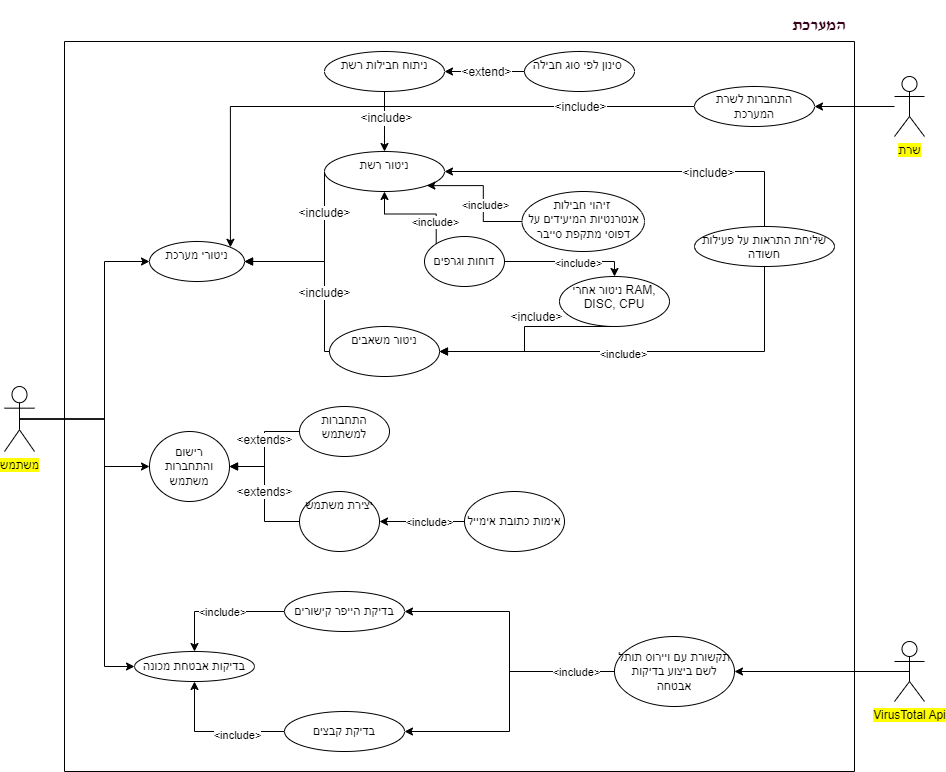

The diagram above was exported from draw.io. Its source (the exported page's mxGraphModel, read from the mxfile embedded in the PNG):
<mxGraphModel dx="1900" dy="621" grid="1" gridSize="10" guides="1" tooltips="1" connect="1" arrows="1" fold="1" page="1" pageScale="1" pageWidth="850" pageHeight="1100" background="none" math="0" shadow="0">
  <root>
    <mxCell id="0" />
    <mxCell id="1" parent="0" />
    <mxCell id="V5mKhU4Q77wbRNJmn_iB-5" value="רישום והתחברות משתמש" style="ellipse;whiteSpace=wrap;html=1;" parent="1" vertex="1">
      <mxGeometry x="25" y="480" width="80" height="70" as="geometry" />
    </mxCell>
    <mxCell id="V5mKhU4Q77wbRNJmn_iB-10" value="&lt;h4&gt;&lt;font style=&quot;font-size: 17px;&quot; face=&quot;DAVID&quot;&gt;המערכת&lt;/font&gt;&lt;/h4&gt;" style="text;html=1;align=center;verticalAlign=middle;whiteSpace=wrap;rounded=0;fontColor=#33001A;" parent="1" vertex="1">
      <mxGeometry x="650" y="60" width="90" height="30" as="geometry" />
    </mxCell>
    <mxCell id="V5mKhU4Q77wbRNJmn_iB-30" value="&lt;span style=&quot;font-weight: normal; line-height: 70%;&quot;&gt;יצירת משתמש&lt;/span&gt;" style="ellipse;whiteSpace=wrap;html=1;strokeColor=default;align=center;verticalAlign=top;fontFamily=Helvetica;fontSize=12;fontColor=default;fillColor=default;fontStyle=1" parent="1" vertex="1">
      <mxGeometry x="175" y="540" width="80" height="60" as="geometry" />
    </mxCell>
    <mxCell id="V5mKhU4Q77wbRNJmn_iB-33" value="התחברות למשתמש" style="ellipse;whiteSpace=wrap;html=1;strokeColor=default;align=center;verticalAlign=top;fontFamily=Helvetica;fontSize=12;fontColor=default;fillColor=default;" parent="1" vertex="1">
      <mxGeometry x="175" y="455" width="90" height="50" as="geometry" />
    </mxCell>
    <mxCell id="V5mKhU4Q77wbRNJmn_iB-34" value="&amp;lt;extends&amp;gt;" style="html=1;verticalAlign=bottom;endArrow=block;rounded=0;fontFamily=Helvetica;fontSize=12;fontColor=default;exitX=0;exitY=0.5;exitDx=0;exitDy=0;entryX=1;entryY=0.5;entryDx=0;entryDy=0;edgeStyle=elbowEdgeStyle;" parent="1" source="V5mKhU4Q77wbRNJmn_iB-33" target="V5mKhU4Q77wbRNJmn_iB-5" edge="1">
      <mxGeometry width="80" relative="1" as="geometry">
        <mxPoint x="115" y="450" as="sourcePoint" />
        <mxPoint x="195" y="450" as="targetPoint" />
      </mxGeometry>
    </mxCell>
    <mxCell id="V5mKhU4Q77wbRNJmn_iB-35" value="&amp;lt;extends&amp;gt;" style="html=1;verticalAlign=bottom;endArrow=block;rounded=0;fontFamily=Helvetica;fontSize=12;fontColor=default;exitX=0;exitY=0.5;exitDx=0;exitDy=0;entryX=1;entryY=0.5;entryDx=0;entryDy=0;edgeStyle=elbowEdgeStyle;elbow=horizontal;" parent="1" source="V5mKhU4Q77wbRNJmn_iB-30" target="V5mKhU4Q77wbRNJmn_iB-5" edge="1">
      <mxGeometry x="-0.12" width="80" relative="1" as="geometry">
        <mxPoint x="85" y="610" as="sourcePoint" />
        <mxPoint x="165" y="610" as="targetPoint" />
        <mxPoint as="offset" />
      </mxGeometry>
    </mxCell>
    <mxCell id="V5mKhU4Q77wbRNJmn_iB-38" value="ניטור אחרי RAM, DISC, CPU" style="ellipse;whiteSpace=wrap;html=1;strokeColor=default;align=center;verticalAlign=top;fontFamily=Helvetica;fontSize=12;fontColor=default;fillColor=default;" parent="1" vertex="1">
      <mxGeometry x="435" y="325" width="110" height="50" as="geometry" />
    </mxCell>
    <mxCell id="V5mKhU4Q77wbRNJmn_iB-41" value="שליחת התראות על פעילות חשודה" style="ellipse;whiteSpace=wrap;html=1;strokeColor=default;align=center;verticalAlign=top;fontFamily=Helvetica;fontSize=12;fontColor=default;fillColor=default;" parent="1" vertex="1">
      <mxGeometry x="570" y="275" width="140" height="40" as="geometry" />
    </mxCell>
    <mxCell id="V5mKhU4Q77wbRNJmn_iB-43" value="זיהוי חבילות&amp;nbsp;&lt;div&gt;אנטרנטיות המיעידים על דפוסי מתקפת סייבר&lt;/div&gt;" style="ellipse;whiteSpace=wrap;html=1;strokeColor=default;align=center;verticalAlign=top;fontFamily=Helvetica;fontSize=12;fontColor=default;fillColor=default;" parent="1" vertex="1">
      <mxGeometry x="397.5" y="240" width="122.5" height="60" as="geometry" />
    </mxCell>
    <mxCell id="V5mKhU4Q77wbRNJmn_iB-48" value="&amp;lt;include&amp;gt;" style="html=1;verticalAlign=bottom;endArrow=block;rounded=0;fontFamily=Helvetica;fontSize=12;fontColor=default;entryX=1;entryY=0.5;entryDx=0;entryDy=0;edgeStyle=elbowEdgeStyle;exitX=0.5;exitY=1;exitDx=0;exitDy=0;" parent="1" source="V5mKhU4Q77wbRNJmn_iB-38" target="V5mKhU4Q77wbRNJmn_iB-36" edge="1">
      <mxGeometry x="-0.2093" width="80" relative="1" as="geometry">
        <mxPoint x="400" y="360" as="sourcePoint" />
        <mxPoint x="350" y="520" as="targetPoint" />
        <Array as="points">
          <mxPoint x="400" y="390" />
        </Array>
        <mxPoint x="1" as="offset" />
      </mxGeometry>
    </mxCell>
    <mxCell id="V5mKhU4Q77wbRNJmn_iB-57" value="ניטור רשת" style="ellipse;whiteSpace=wrap;html=1;strokeColor=default;align=center;verticalAlign=top;fontFamily=Helvetica;fontSize=12;fontColor=default;fillColor=default;" parent="1" vertex="1">
      <mxGeometry x="200" y="200" width="120" height="40" as="geometry" />
    </mxCell>
    <mxCell id="V5mKhU4Q77wbRNJmn_iB-1" value="&lt;span style=&quot;background-color: rgb(255, 255, 0);&quot;&gt;משתמש&lt;/span&gt;" style="shape=umlActor;verticalLabelPosition=bottom;verticalAlign=top;outlineConnect=0;html=1;gradientColor=none;" parent="1" vertex="1">
      <mxGeometry x="-120" y="435" width="30" height="65" as="geometry" />
    </mxCell>
    <mxCell id="V5mKhU4Q77wbRNJmn_iB-36" value="ניטור משאבים" style="ellipse;whiteSpace=wrap;html=1;strokeColor=default;align=center;verticalAlign=top;fontFamily=Helvetica;fontSize=12;fontColor=default;fillColor=default;" parent="1" vertex="1">
      <mxGeometry x="205" y="375" width="110" height="50" as="geometry" />
    </mxCell>
    <mxCell id="V5mKhU4Q77wbRNJmn_iB-68" value="ניטורי מערכת" style="ellipse;whiteSpace=wrap;html=1;strokeColor=default;align=center;verticalAlign=top;fontFamily=Helvetica;fontSize=12;fontColor=default;fillColor=default;" parent="1" vertex="1">
      <mxGeometry x="25" y="290" width="95" height="40" as="geometry" />
    </mxCell>
    <mxCell id="V5mKhU4Q77wbRNJmn_iB-69" value="&amp;lt;include&amp;gt;" style="html=1;verticalAlign=bottom;endArrow=block;rounded=0;fontFamily=Helvetica;fontSize=12;fontColor=default;exitX=0;exitY=0.5;exitDx=0;exitDy=0;entryX=1;entryY=0.5;entryDx=0;entryDy=0;edgeStyle=elbowEdgeStyle;" parent="1" source="V5mKhU4Q77wbRNJmn_iB-36" target="V5mKhU4Q77wbRNJmn_iB-68" edge="1">
      <mxGeometry x="-0.375" width="80" relative="1" as="geometry">
        <mxPoint x="240" y="420" as="sourcePoint" />
        <mxPoint x="320" y="420" as="targetPoint" />
        <Array as="points">
          <mxPoint x="200" y="350" />
        </Array>
        <mxPoint y="1" as="offset" />
      </mxGeometry>
    </mxCell>
    <mxCell id="V5mKhU4Q77wbRNJmn_iB-70" value="&amp;lt;include&amp;gt;" style="html=1;verticalAlign=bottom;endArrow=block;rounded=0;fontFamily=Helvetica;fontSize=12;fontColor=default;exitX=0;exitY=0.5;exitDx=0;exitDy=0;entryX=1;entryY=0.5;entryDx=0;entryDy=0;edgeStyle=elbowEdgeStyle;elbow=vertical;" parent="1" source="V5mKhU4Q77wbRNJmn_iB-57" target="V5mKhU4Q77wbRNJmn_iB-68" edge="1">
      <mxGeometry x="-0.4118" width="80" relative="1" as="geometry">
        <mxPoint x="240" y="420" as="sourcePoint" />
        <mxPoint x="320" y="420" as="targetPoint" />
        <Array as="points">
          <mxPoint x="160" y="310" />
        </Array>
        <mxPoint y="1" as="offset" />
      </mxGeometry>
    </mxCell>
    <mxCell id="V5mKhU4Q77wbRNJmn_iB-84" value="ניתוח חבילות רשת" style="ellipse;whiteSpace=wrap;html=1;strokeColor=default;align=center;verticalAlign=top;fontFamily=Helvetica;fontSize=12;fontColor=default;fillColor=default;" parent="1" vertex="1">
      <mxGeometry x="200" y="100" width="120" height="40" as="geometry" />
    </mxCell>
    <mxCell id="IxeYVvfEa9ugoxdrenE4-45" style="edgeStyle=orthogonalEdgeStyle;rounded=0;orthogonalLoop=1;jettySize=auto;html=1;entryX=1;entryY=0.5;entryDx=0;entryDy=0;" parent="1" source="V5mKhU4Q77wbRNJmn_iB-97" target="IxeYVvfEa9ugoxdrenE4-41" edge="1">
      <mxGeometry relative="1" as="geometry" />
    </mxCell>
    <mxCell id="V5mKhU4Q77wbRNJmn_iB-97" value="&lt;span style=&quot;background-color: rgb(255, 255, 0);&quot;&gt;שרת&lt;/span&gt;" style="shape=umlActor;verticalLabelPosition=bottom;verticalAlign=top;html=1;outlineConnect=0;strokeColor=default;align=center;fontFamily=Helvetica;fontSize=12;fontColor=default;fillColor=default;" parent="1" vertex="1">
      <mxGeometry x="770" y="125" width="30" height="60" as="geometry" />
    </mxCell>
    <mxCell id="V5mKhU4Q77wbRNJmn_iB-101" value="" style="endArrow=classic;html=1;rounded=0;fontFamily=Helvetica;fontSize=12;fontColor=default;exitX=0.5;exitY=0;exitDx=0;exitDy=0;entryX=1;entryY=0.5;entryDx=0;entryDy=0;edgeStyle=orthogonalEdgeStyle;" parent="1" source="V5mKhU4Q77wbRNJmn_iB-41" target="V5mKhU4Q77wbRNJmn_iB-57" edge="1">
      <mxGeometry width="50" height="50" relative="1" as="geometry">
        <mxPoint x="430" y="250" as="sourcePoint" />
        <mxPoint x="480" y="200" as="targetPoint" />
      </mxGeometry>
    </mxCell>
    <mxCell id="V5mKhU4Q77wbRNJmn_iB-102" value="&amp;lt;include&amp;gt;" style="edgeLabel;html=1;align=center;verticalAlign=middle;resizable=0;points=[];strokeColor=default;fontFamily=Helvetica;fontSize=12;fontColor=default;fillColor=default;" parent="V5mKhU4Q77wbRNJmn_iB-101" vertex="1" connectable="0">
      <mxGeometry x="-0.4007" y="1" relative="1" as="geometry">
        <mxPoint as="offset" />
      </mxGeometry>
    </mxCell>
    <mxCell id="V5mKhU4Q77wbRNJmn_iB-103" value="" style="endArrow=classic;html=1;rounded=0;fontFamily=Helvetica;fontSize=12;fontColor=default;exitX=0.5;exitY=1;exitDx=0;exitDy=0;entryX=0.5;entryY=0;entryDx=0;entryDy=0;" parent="1" source="V5mKhU4Q77wbRNJmn_iB-84" target="V5mKhU4Q77wbRNJmn_iB-57" edge="1">
      <mxGeometry width="50" height="50" relative="1" as="geometry">
        <mxPoint x="270" y="250" as="sourcePoint" />
        <mxPoint x="320" y="200" as="targetPoint" />
      </mxGeometry>
    </mxCell>
    <mxCell id="V5mKhU4Q77wbRNJmn_iB-104" value="&amp;lt;include&amp;gt;" style="edgeLabel;html=1;align=center;verticalAlign=middle;resizable=0;points=[];strokeColor=default;fontFamily=Helvetica;fontSize=12;fontColor=default;fillColor=default;" parent="V5mKhU4Q77wbRNJmn_iB-103" vertex="1" connectable="0">
      <mxGeometry x="-0.137" y="1" relative="1" as="geometry">
        <mxPoint as="offset" />
      </mxGeometry>
    </mxCell>
    <mxCell id="V5mKhU4Q77wbRNJmn_iB-105" value="סינון לפי סוג חבילה&amp;nbsp;" style="ellipse;whiteSpace=wrap;html=1;strokeColor=default;align=center;verticalAlign=top;fontFamily=Helvetica;fontSize=12;fontColor=default;fillColor=default;" parent="1" vertex="1">
      <mxGeometry x="400" y="100" width="110" height="40" as="geometry" />
    </mxCell>
    <mxCell id="V5mKhU4Q77wbRNJmn_iB-106" value="" style="endArrow=classic;html=1;rounded=0;fontFamily=Helvetica;fontSize=12;fontColor=default;exitX=0;exitY=0.5;exitDx=0;exitDy=0;entryX=1;entryY=0.5;entryDx=0;entryDy=0;" parent="1" source="V5mKhU4Q77wbRNJmn_iB-105" target="V5mKhU4Q77wbRNJmn_iB-84" edge="1">
      <mxGeometry width="50" height="50" relative="1" as="geometry">
        <mxPoint x="270" y="250" as="sourcePoint" />
        <mxPoint x="320" y="200" as="targetPoint" />
      </mxGeometry>
    </mxCell>
    <mxCell id="V5mKhU4Q77wbRNJmn_iB-107" value="&amp;lt;extend&amp;gt;" style="edgeLabel;html=1;align=center;verticalAlign=middle;resizable=0;points=[];strokeColor=default;fontFamily=Helvetica;fontSize=12;fontColor=default;fillColor=default;" parent="V5mKhU4Q77wbRNJmn_iB-106" vertex="1" connectable="0">
      <mxGeometry x="-0.0417" relative="1" as="geometry">
        <mxPoint x="-1" as="offset" />
      </mxGeometry>
    </mxCell>
    <mxCell id="IxeYVvfEa9ugoxdrenE4-35" style="edgeStyle=orthogonalEdgeStyle;rounded=0;orthogonalLoop=1;jettySize=auto;html=1;exitX=0.5;exitY=0.5;exitDx=0;exitDy=0;exitPerimeter=0;entryX=1;entryY=0.5;entryDx=0;entryDy=0;movable=1;resizable=1;rotatable=1;deletable=1;editable=1;locked=0;connectable=1;" parent="1" source="XehK8iCw8c2GX-9HtF_J-1" target="IxeYVvfEa9ugoxdrenE4-31" edge="1">
      <mxGeometry relative="1" as="geometry" />
    </mxCell>
    <mxCell id="XehK8iCw8c2GX-9HtF_J-1" value="&lt;span style=&quot;background-color: rgb(255, 255, 0);&quot;&gt;VirusTotal Api&lt;/span&gt;" style="shape=umlActor;verticalLabelPosition=bottom;verticalAlign=top;html=1;outlineConnect=0;strokeColor=default;align=center;fontFamily=Helvetica;fontSize=12;fontColor=default;fillColor=default;movable=1;resizable=1;rotatable=1;deletable=1;editable=1;locked=0;connectable=1;" parent="1" vertex="1">
      <mxGeometry x="770" y="690" width="30" height="60" as="geometry" />
    </mxCell>
    <mxCell id="XehK8iCw8c2GX-9HtF_J-4" value="" style="endArrow=classic;html=1;rounded=0;exitX=0.5;exitY=0.5;exitDx=0;exitDy=0;exitPerimeter=0;entryX=0;entryY=0.5;entryDx=0;entryDy=0;edgeStyle=orthogonalEdgeStyle;" parent="1" source="V5mKhU4Q77wbRNJmn_iB-1" target="V5mKhU4Q77wbRNJmn_iB-5" edge="1">
      <mxGeometry width="50" height="50" relative="1" as="geometry">
        <mxPoint x="10" y="450" as="sourcePoint" />
        <mxPoint x="60" y="400" as="targetPoint" />
        <Array as="points">
          <mxPoint x="-20" y="468" />
          <mxPoint x="-20" y="515" />
        </Array>
      </mxGeometry>
    </mxCell>
    <mxCell id="IxeYVvfEa9ugoxdrenE4-2" style="edgeStyle=orthogonalEdgeStyle;rounded=0;orthogonalLoop=1;jettySize=auto;html=1;entryX=0.5;entryY=0;entryDx=0;entryDy=0;" parent="1" source="hkblePiAYzYZpkcJ5FMe-1" target="V5mKhU4Q77wbRNJmn_iB-38" edge="1">
      <mxGeometry relative="1" as="geometry">
        <Array as="points">
          <mxPoint x="490" y="310" />
        </Array>
      </mxGeometry>
    </mxCell>
    <mxCell id="IxeYVvfEa9ugoxdrenE4-3" value="&amp;lt;include&amp;gt;" style="edgeLabel;html=1;align=center;verticalAlign=middle;resizable=0;points=[];" parent="IxeYVvfEa9ugoxdrenE4-2" vertex="1" connectable="0">
      <mxGeometry x="0.1704" y="-1" relative="1" as="geometry">
        <mxPoint as="offset" />
      </mxGeometry>
    </mxCell>
    <mxCell id="IxeYVvfEa9ugoxdrenE4-4" style="edgeStyle=orthogonalEdgeStyle;rounded=0;orthogonalLoop=1;jettySize=auto;html=1;exitX=0;exitY=0;exitDx=0;exitDy=0;entryX=0.5;entryY=1;entryDx=0;entryDy=0;" parent="1" source="hkblePiAYzYZpkcJ5FMe-1" target="V5mKhU4Q77wbRNJmn_iB-57" edge="1">
      <mxGeometry relative="1" as="geometry" />
    </mxCell>
    <mxCell id="IxeYVvfEa9ugoxdrenE4-5" value="&amp;lt;include&amp;gt;" style="edgeLabel;html=1;align=center;verticalAlign=middle;resizable=0;points=[];" parent="IxeYVvfEa9ugoxdrenE4-4" vertex="1" connectable="0">
      <mxGeometry x="0.7289" y="-2" relative="1" as="geometry">
        <mxPoint x="48" y="16" as="offset" />
      </mxGeometry>
    </mxCell>
    <mxCell id="hkblePiAYzYZpkcJ5FMe-1" value="דוחות וגרפים" style="ellipse;whiteSpace=wrap;html=1;" parent="1" vertex="1">
      <mxGeometry x="300" y="285" width="80" height="50" as="geometry" />
    </mxCell>
    <mxCell id="IxeYVvfEa9ugoxdrenE4-22" value="" style="endArrow=classic;html=1;rounded=0;exitX=0.5;exitY=0.5;exitDx=0;exitDy=0;exitPerimeter=0;entryX=0;entryY=0.5;entryDx=0;entryDy=0;edgeStyle=orthogonalEdgeStyle;" parent="1" source="V5mKhU4Q77wbRNJmn_iB-1" target="IxeYVvfEa9ugoxdrenE4-21" edge="1">
      <mxGeometry width="50" height="50" relative="1" as="geometry">
        <mxPoint x="360" y="650" as="sourcePoint" />
        <mxPoint x="410" y="600" as="targetPoint" />
        <Array as="points">
          <mxPoint x="-20" y="467" />
          <mxPoint x="-20" y="715" />
        </Array>
      </mxGeometry>
    </mxCell>
    <mxCell id="IxeYVvfEa9ugoxdrenE4-24" value="" style="endArrow=classic;html=1;rounded=0;exitX=0.5;exitY=0.5;exitDx=0;exitDy=0;exitPerimeter=0;entryX=0;entryY=0.5;entryDx=0;entryDy=0;edgeStyle=orthogonalEdgeStyle;" parent="1" source="V5mKhU4Q77wbRNJmn_iB-1" target="V5mKhU4Q77wbRNJmn_iB-68" edge="1">
      <mxGeometry width="50" height="50" relative="1" as="geometry">
        <mxPoint x="360" y="550" as="sourcePoint" />
        <mxPoint x="410" y="500" as="targetPoint" />
        <Array as="points">
          <mxPoint x="-20" y="468" />
          <mxPoint x="-20" y="310" />
        </Array>
      </mxGeometry>
    </mxCell>
    <mxCell id="IxeYVvfEa9ugoxdrenE4-36" value="" style="endArrow=classic;html=1;rounded=0;exitX=0.5;exitY=1;exitDx=0;exitDy=0;entryX=1;entryY=0.5;entryDx=0;entryDy=0;edgeStyle=orthogonalEdgeStyle;" parent="1" source="V5mKhU4Q77wbRNJmn_iB-41" target="V5mKhU4Q77wbRNJmn_iB-36" edge="1">
      <mxGeometry width="50" height="50" relative="1" as="geometry">
        <mxPoint x="615" y="440" as="sourcePoint" />
        <mxPoint x="665" y="390" as="targetPoint" />
      </mxGeometry>
    </mxCell>
    <mxCell id="IxeYVvfEa9ugoxdrenE4-37" value="&amp;lt;include&amp;gt;" style="edgeLabel;html=1;align=center;verticalAlign=middle;resizable=0;points=[];" parent="IxeYVvfEa9ugoxdrenE4-36" vertex="1" connectable="0">
      <mxGeometry x="0.1063" y="2" relative="1" as="geometry">
        <mxPoint as="offset" />
      </mxGeometry>
    </mxCell>
    <mxCell id="IxeYVvfEa9ugoxdrenE4-38" value="" style="endArrow=classic;html=1;rounded=0;exitX=0;exitY=0.5;exitDx=0;exitDy=0;entryX=1;entryY=1;entryDx=0;entryDy=0;edgeStyle=orthogonalEdgeStyle;" parent="1" source="V5mKhU4Q77wbRNJmn_iB-43" target="V5mKhU4Q77wbRNJmn_iB-57" edge="1">
      <mxGeometry width="50" height="50" relative="1" as="geometry">
        <mxPoint x="360" y="350" as="sourcePoint" />
        <mxPoint x="410" y="300" as="targetPoint" />
      </mxGeometry>
    </mxCell>
    <mxCell id="IxeYVvfEa9ugoxdrenE4-39" value="&amp;lt;include&amp;gt;" style="edgeLabel;html=1;align=center;verticalAlign=middle;resizable=0;points=[];" parent="IxeYVvfEa9ugoxdrenE4-38" vertex="1" connectable="0">
      <mxGeometry x="-0.1586" y="-2" relative="1" as="geometry">
        <mxPoint as="offset" />
      </mxGeometry>
    </mxCell>
    <mxCell id="IxeYVvfEa9ugoxdrenE4-42" style="edgeStyle=orthogonalEdgeStyle;rounded=0;orthogonalLoop=1;jettySize=auto;html=1;entryX=1;entryY=0;entryDx=0;entryDy=0;" parent="1" source="IxeYVvfEa9ugoxdrenE4-41" target="V5mKhU4Q77wbRNJmn_iB-68" edge="1">
      <mxGeometry relative="1" as="geometry" />
    </mxCell>
    <mxCell id="IxeYVvfEa9ugoxdrenE4-44" value="&lt;span style=&quot;font-size: 12px;&quot;&gt;&amp;lt;include&amp;gt;&lt;/span&gt;" style="edgeLabel;html=1;align=center;verticalAlign=middle;resizable=0;points=[];" parent="IxeYVvfEa9ugoxdrenE4-42" vertex="1" connectable="0">
      <mxGeometry x="-0.1766" y="-2" relative="1" as="geometry">
        <mxPoint x="134" y="2" as="offset" />
      </mxGeometry>
    </mxCell>
    <mxCell id="IxeYVvfEa9ugoxdrenE4-41" value="התחברות לשרת המערכת" style="ellipse;whiteSpace=wrap;html=1;" parent="1" vertex="1">
      <mxGeometry x="570" y="135" width="120" height="40" as="geometry" />
    </mxCell>
    <mxCell id="vvbEv_X70nuwLvF6H0fc-2" value="" style="swimlane;startSize=0;container=1;comic=0;enumerate=0;" parent="1" vertex="1">
      <mxGeometry x="-60" y="90" width="790" height="730" as="geometry" />
    </mxCell>
    <mxCell id="IxeYVvfEa9ugoxdrenE4-21" value="בדיקות אבטחת מכונה" style="ellipse;whiteSpace=wrap;html=1;movable=1;resizable=1;rotatable=1;deletable=1;editable=1;locked=0;connectable=1;" parent="vvbEv_X70nuwLvF6H0fc-2" vertex="1">
      <mxGeometry x="70" y="610" width="120" height="30" as="geometry" />
    </mxCell>
    <mxCell id="IxeYVvfEa9ugoxdrenE4-26" value="בדיקת קבצים" style="ellipse;whiteSpace=wrap;html=1;movable=1;resizable=1;rotatable=1;deletable=1;editable=1;locked=0;connectable=1;" parent="vvbEv_X70nuwLvF6H0fc-2" vertex="1">
      <mxGeometry x="220" y="670" width="120" height="40" as="geometry" />
    </mxCell>
    <mxCell id="IxeYVvfEa9ugoxdrenE4-25" value="בדיקת הייפר קישורים" style="ellipse;whiteSpace=wrap;html=1;movable=1;resizable=1;rotatable=1;deletable=1;editable=1;locked=0;connectable=1;" parent="vvbEv_X70nuwLvF6H0fc-2" vertex="1">
      <mxGeometry x="220" y="550" width="120" height="40" as="geometry" />
    </mxCell>
    <mxCell id="IxeYVvfEa9ugoxdrenE4-27" style="edgeStyle=orthogonalEdgeStyle;rounded=0;orthogonalLoop=1;jettySize=auto;html=1;exitX=0;exitY=0.5;exitDx=0;exitDy=0;entryX=0.5;entryY=0;entryDx=0;entryDy=0;movable=1;resizable=1;rotatable=1;deletable=1;editable=1;locked=0;connectable=1;" parent="vvbEv_X70nuwLvF6H0fc-2" source="IxeYVvfEa9ugoxdrenE4-25" target="IxeYVvfEa9ugoxdrenE4-21" edge="1">
      <mxGeometry relative="1" as="geometry">
        <Array as="points">
          <mxPoint x="130" y="570" />
        </Array>
      </mxGeometry>
    </mxCell>
    <mxCell id="IxeYVvfEa9ugoxdrenE4-28" value="&amp;lt;include&amp;gt;" style="edgeLabel;html=1;align=center;verticalAlign=middle;resizable=1;points=[];movable=1;rotatable=1;deletable=1;editable=1;locked=0;connectable=1;" parent="IxeYVvfEa9ugoxdrenE4-27" vertex="1" connectable="0">
      <mxGeometry x="0.1423" y="-1" relative="1" as="geometry">
        <mxPoint x="11" y="1" as="offset" />
      </mxGeometry>
    </mxCell>
    <mxCell id="IxeYVvfEa9ugoxdrenE4-31" value="תקשורת עם ויירוס תותל לשם ביצוע בדיקות אבטחה" style="ellipse;whiteSpace=wrap;html=1;movable=1;resizable=1;rotatable=1;deletable=1;editable=1;locked=0;connectable=1;" parent="vvbEv_X70nuwLvF6H0fc-2" vertex="1">
      <mxGeometry x="550" y="595" width="120" height="70" as="geometry" />
    </mxCell>
    <mxCell id="IxeYVvfEa9ugoxdrenE4-32" style="edgeStyle=orthogonalEdgeStyle;rounded=0;orthogonalLoop=1;jettySize=auto;html=1;entryX=1;entryY=0.5;entryDx=0;entryDy=0;movable=1;resizable=1;rotatable=1;deletable=1;editable=1;locked=0;connectable=1;" parent="vvbEv_X70nuwLvF6H0fc-2" source="IxeYVvfEa9ugoxdrenE4-31" target="IxeYVvfEa9ugoxdrenE4-25" edge="1">
      <mxGeometry relative="1" as="geometry" />
    </mxCell>
    <mxCell id="IxeYVvfEa9ugoxdrenE4-33" style="edgeStyle=orthogonalEdgeStyle;rounded=0;orthogonalLoop=1;jettySize=auto;html=1;entryX=1;entryY=0.5;entryDx=0;entryDy=0;movable=1;resizable=1;rotatable=1;deletable=1;editable=1;locked=0;connectable=1;" parent="vvbEv_X70nuwLvF6H0fc-2" source="IxeYVvfEa9ugoxdrenE4-31" target="IxeYVvfEa9ugoxdrenE4-26" edge="1">
      <mxGeometry relative="1" as="geometry" />
    </mxCell>
    <mxCell id="IxeYVvfEa9ugoxdrenE4-34" value="&amp;lt;include&amp;gt;" style="edgeLabel;html=1;align=center;verticalAlign=middle;resizable=1;points=[];movable=1;rotatable=1;deletable=1;editable=1;locked=0;connectable=1;" parent="IxeYVvfEa9ugoxdrenE4-33" vertex="1" connectable="0">
      <mxGeometry x="-0.7108" relative="1" as="geometry">
        <mxPoint as="offset" />
      </mxGeometry>
    </mxCell>
    <mxCell id="JMTlj7d5UthQ9-HzTU3F-2" value="אימות כתובת אימייל" style="ellipse;whiteSpace=wrap;html=1;" parent="vvbEv_X70nuwLvF6H0fc-2" vertex="1">
      <mxGeometry x="400" y="450" width="100" height="60" as="geometry" />
    </mxCell>
    <mxCell id="JMTlj7d5UthQ9-HzTU3F-5" value="" style="endArrow=classic;html=1;rounded=0;exitX=0;exitY=0.5;exitDx=0;exitDy=0;entryX=0.5;entryY=1;entryDx=0;entryDy=0;edgeStyle=orthogonalEdgeStyle;" parent="vvbEv_X70nuwLvF6H0fc-2" source="IxeYVvfEa9ugoxdrenE4-26" target="IxeYVvfEa9ugoxdrenE4-21" edge="1">
      <mxGeometry width="50" height="50" relative="1" as="geometry">
        <mxPoint x="370" y="460" as="sourcePoint" />
        <mxPoint x="420" y="410" as="targetPoint" />
      </mxGeometry>
    </mxCell>
    <mxCell id="JMTlj7d5UthQ9-HzTU3F-6" value="&amp;lt;include&amp;gt;" style="edgeLabel;html=1;align=center;verticalAlign=middle;resizable=0;points=[];" parent="JMTlj7d5UthQ9-HzTU3F-5" vertex="1" connectable="0">
      <mxGeometry x="-0.3101" y="3" relative="1" as="geometry">
        <mxPoint as="offset" />
      </mxGeometry>
    </mxCell>
    <mxCell id="JMTlj7d5UthQ9-HzTU3F-3" value="" style="edgeStyle=orthogonalEdgeStyle;rounded=0;orthogonalLoop=1;jettySize=auto;html=1;" parent="1" source="JMTlj7d5UthQ9-HzTU3F-2" target="V5mKhU4Q77wbRNJmn_iB-30" edge="1">
      <mxGeometry relative="1" as="geometry" />
    </mxCell>
    <mxCell id="JMTlj7d5UthQ9-HzTU3F-4" value="&amp;lt;include&amp;gt;" style="edgeLabel;html=1;align=center;verticalAlign=middle;resizable=0;points=[];" parent="JMTlj7d5UthQ9-HzTU3F-3" vertex="1" connectable="0">
      <mxGeometry x="-0.1563" relative="1" as="geometry">
        <mxPoint as="offset" />
      </mxGeometry>
    </mxCell>
  </root>
</mxGraphModel>